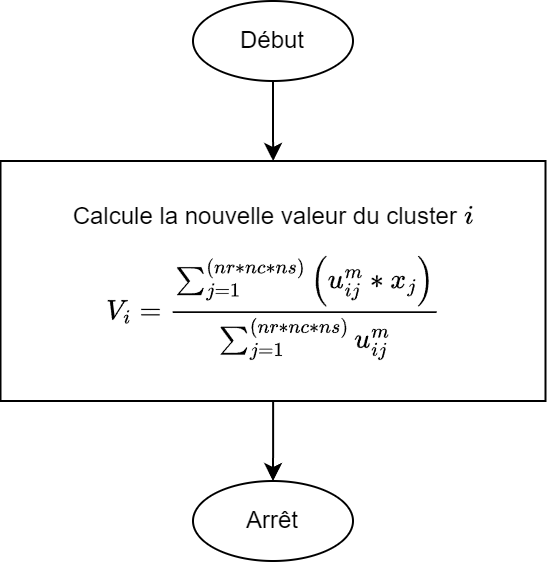

The diagram above was exported from draw.io. Its source (the exported page's mxGraphModel, read from the mxfile embedded in the PNG):
<mxGraphModel dx="568" dy="336" grid="1" gridSize="10" guides="1" tooltips="1" connect="1" arrows="1" fold="1" page="1" pageScale="1" pageWidth="850" pageHeight="1100" math="1" shadow="0">
  <root>
    <mxCell id="0" />
    <mxCell id="1" parent="0" />
    <mxCell id="lPuVJ6G6VuX2Ds2pDGH1-2" value="" style="edgeStyle=orthogonalEdgeStyle;rounded=0;orthogonalLoop=1;jettySize=auto;html=1;" parent="1" source="lPuVJ6G6VuX2Ds2pDGH1-3" target="lPuVJ6G6VuX2Ds2pDGH1-5" edge="1">
      <mxGeometry relative="1" as="geometry" />
    </mxCell>
    <mxCell id="lPuVJ6G6VuX2Ds2pDGH1-3" value="Début" style="ellipse;whiteSpace=wrap;html=1;" parent="1" vertex="1">
      <mxGeometry x="400" y="40" width="80" height="40" as="geometry" />
    </mxCell>
    <mxCell id="lPuVJ6G6VuX2Ds2pDGH1-4" value="" style="edgeStyle=orthogonalEdgeStyle;rounded=0;orthogonalLoop=1;jettySize=auto;html=1;" parent="1" source="lPuVJ6G6VuX2Ds2pDGH1-5" target="lPuVJ6G6VuX2Ds2pDGH1-6" edge="1">
      <mxGeometry relative="1" as="geometry" />
    </mxCell>
    <mxCell id="lPuVJ6G6VuX2Ds2pDGH1-5" value="Calcule la nouvelle valeur du cluster `i`&lt;br&gt;$$V_i =&amp;nbsp; \frac {\sum^{(nr*nc*ns)}_{j=1}{\left( u_{ij}^m&amp;nbsp;* x_j \right)}} {\sum^{(nr*nc*ns)}_{j=1}{u^m_{ij}}}$$" style="whiteSpace=wrap;html=1;spacingTop=12;" parent="1" vertex="1">
      <mxGeometry x="303.75" y="120" width="272.5" height="120" as="geometry" />
    </mxCell>
    <mxCell id="lPuVJ6G6VuX2Ds2pDGH1-6" value="Arrêt" style="ellipse;whiteSpace=wrap;html=1;" parent="1" vertex="1">
      <mxGeometry x="400" y="280" width="80" height="40" as="geometry" />
    </mxCell>
  </root>
</mxGraphModel>